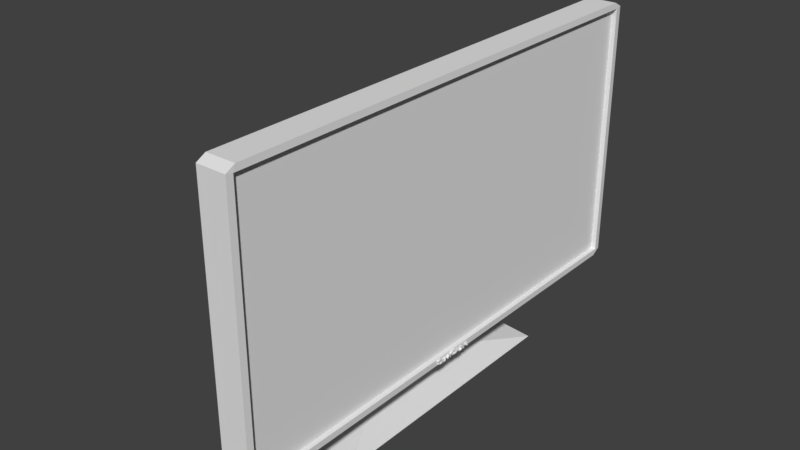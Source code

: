 # Source: monitor.blend  (saved by Blender 2.79.0; exported with 4.5.12 LTS)
import bpy
from mathutils import Matrix  # noqa: F401  (used for matrix-valued properties, if any)

bpy.ops.wm.read_factory_settings(use_empty=True)
scene = bpy.context.scene
scene.name = 'Scene'

# ---- collections
col_collection_1 = bpy.data.collections.new('Collection 1'); scene.collection.children.link(col_collection_1)

# ---- materials (node trees are filled in below, after node groups)
mat_material = bpy.data.materials.new('Material')
mat_material.alpha_threshold = 0.0
mat_material.use_transparent_shadow = False
mat_material.roughness = 0.5
mat_material.line_color = (0.0, 0.0, 0.0, 1.0)

# ---- material node trees

# ---- world
world_world = bpy.data.worlds.new('World'); scene.world = world_world
world_world.color = (0.05088, 0.05088, 0.05088)
world_world.use_sun_shadow = False
world_world.sun_shadow_jitter_overblur = 0.0
world_world.cycles.sampling_method = 'MANUAL'

# ---- meshes
me_cube_001 = bpy.data.meshes.new('Cube.001')
me_cube_001.from_pydata([(-6.044, -0.1606, 1.231), (-6.044, 0.1639, 1.231), (-11.24, -0.5883, 0.004063), (-4.013, -0.002264, 1.084), (-7.889, -5.557e-08, 0.1022), (-7.467, -0.165, 0.6352), (-6.045, 0.001644, 1.234), (-7.467, 0.165, 0.6352), (-7.885, 0.18, 0.1045), (-4.775, 0.1713, 1.198), (-4.043, 0.1641, 0.1024), (1.283, -0.5226, 0.006115), (-4.046, -0.1606, 0.1024), (-4.775, -0.1823, 1.198), (1.294, 0.5359, 0.006167), (-7.888, -0.1808, 0.1018), (-4.774, -0.005537, 1.202), (-5.709, -0.1923, 0.6571), (-11.23, 0.5877, 0.01296), (-5.709, 0.1923, 0.6571), (-7.468, -4.102e-08, 0.6376)], [], [(4, 8, 15), (10, 12, 11, 14), (3, 16, 13), (15, 8, 18, 2), (16, 3, 9), (15, 17, 5), (7, 19, 8), (12, 15, 2, 11), (8, 10, 14, 18), (2, 14, 11), (6, 1, 7, 20), (9, 3, 10, 19), (17, 13, 0, 5), (3, 12, 10), (16, 6, 0, 13), (1, 6, 16, 9), (12, 3, 13, 17), (17, 15, 12), (1, 9, 19, 7), (10, 8, 19), (20, 7, 8, 4), (5, 20, 4, 15), (5, 0, 6, 20), (18, 14, 2)])
_uv = me_cube_001.uv_layers.new(name='UVMap')
_uv.uv.foreach_set('vector', [0.0, 0.0, 0.0, 0.0, 0.0, 0.0, 0.0, 0.0, 0.0, 0.0, 0.0, 0.0, 0.0, 0.0, 0.0, 0.0, 0.0, 0.0, 0.0, 0.0, 0.0, 0.0, 0.0, 0.0, 0.0, 0.0, 0.0, 0.0, 0.0, 0.0, 0.0, 0.0, 0.0, 0.0, 0.0, 0.0, 0.0, 0.0, 0.0, 0.0, 0.0, 0.0, 0.0, 0.0, 0.0, 0.0, 0.0, 0.0, 0.0, 0.0, 0.0, 0.0, 0.0, 0.0, 0.0, 0.0, 0.0, 0.0, 0.0, 0.0, 0.0, 0.0, 0.0, 0.0, 0.0, 0.0, 0.0, 0.0, 0.0, 0.0, 0.0, 0.0, 0.0, 0.0, 0.0, 0.0, 0.0, 0.0, 0.0, 0.0, 0.0, 0.0, 0.0, 0.0, 0.0, 0.0, 0.0, 0.0, 0.0, 0.0, 0.0, 0.0, 0.0, 0.0, 0.0, 0.0, 0.0, 0.0, 0.0, 0.0, 0.0, 0.0, 0.0, 0.0, 0.0, 0.0, 0.0, 0.0, 0.0, 0.0, 0.0, 0.0, 0.0, 0.0, 0.0, 0.0, 0.0, 0.0, 0.0, 0.0, 0.0, 0.0, 0.0, 0.0, 0.0, 0.0, 0.0, 0.0, 0.0, 0.0, 0.0, 0.0, 0.0, 0.0, 0.0, 0.0, 0.0, 0.0, 0.0, 0.0, 0.0, 0.0, 0.0, 0.0, 0.0, 0.0, 0.0, 0.0, 0.0, 0.0, 0.0, 0.0, 0.0, 0.0, 0.0, 0.0, 0.0, 0.0, 0.0, 0.0, 0.0, 0.0, 0.0, 0.0, 0.0, 0.0, 0.0, 0.0, 0.0, 0.0, 0.0, 0.0])
me_cube_001.materials.append(mat_material)
me_cube_001.use_remesh_preserve_volume = False
me_cube_001.use_remesh_preserve_attributes = False
me_cube_001.use_mirror_vertex_groups = False
me_cube_001.update()
me_cube = bpy.data.meshes.new('Cube')
me_cube.from_pydata([(1.988, 0.974, 0.4266), (1.988, -0.974, 0.4266), (1.988, 0.974, 2.337), (1.988, -0.974, 2.337), (1.486, 0.974, 0.4266), (1.486, -0.974, 0.4266), (1.486, 0.974, 2.337), (1.486, -0.974, 2.337), (-3.271, 0.1538, 0.8308), (-3.271, 0.1538, 1.138), (-3.271, -0.1538, 1.138), (-3.271, -0.1538, 0.8308), (-3.271, 0.1538, 0.8308), (-3.271, 0.1538, 1.138), (-3.271, -0.1538, 1.138), (-3.271, -0.1538, 0.8308), (-3.201, 0.1165, 0.8681), (-3.201, 0.1165, 1.101), (-3.201, -0.1165, 1.101), (-3.201, -0.1165, 0.8681), (-4.826, 0.1124, 0.8257), (-5.8, 0.1124, 1.039), (-5.8, -0.1124, 1.039), (-4.826, -0.1124, 0.8257), (-0.9925, -0.9648, 0.4308), (-1.013, -0.961, 0.3725), (-0.964, -1.0, 0.4179), (-0.9925, 0.9648, 0.4308), (-0.964, 1.0, 0.4179), (-1.014, 0.9606, 0.3713), (-0.964, -0.964, 2.382), (-0.9954, -0.9369, 2.346), (-0.9925, -0.9648, 2.253), (-0.964, -1.0, 2.346), (-0.9925, 0.9648, 2.253), (-0.9954, 0.9369, 2.346), (-0.964, 0.964, 2.382), (-0.964, 1.0, 2.346), (1.952, 1.0, 0.4179), (1.988, 0.9616, 0.3819), (1.952, -1.0, 0.4179), (1.988, -0.9619, 0.3819), (1.952, 0.964, 2.382), (1.952, 1.0, 2.346), (1.952, -0.964, 2.382), (1.952, -1.0, 2.346), (-0.8828, 0.4527, 0.5937), (-0.8982, 0.4151, 0.5331), (-0.8951, -0.4155, 0.5377), (-0.8828, -0.4527, 0.5937), (-0.9032, -0.4153, 1.399), (-0.8828, -0.4527, 1.392), (-0.8798, -0.3969, 1.438), (-0.9072, 0.4139, 1.399), (-0.8798, 0.3969, 1.438), (-0.8828, 0.4527, 1.392), (2.181, 0.00265, 0.4159), (2.181, 0.0001973, 0.4177), (2.181, -0.003664, 0.4196), (2.181, -0.007683, 0.4207), (2.181, -0.01174, 0.4209), (2.181, -0.01516, 0.4204), (2.181, -0.01808, 0.4192), (2.181, -0.02056, 0.4174), (2.181, -0.02252, 0.415), (2.181, -0.02411, 0.4092), (2.181, -0.02251, 0.4023), (2.181, -0.02788, 0.4139), (2.181, -0.01103, 0.4249), (1.918, -0.0177, 0.4186), (1.919, -0.01349, 0.42), (1.868, -0.004665, 0.4073), (1.918, -0.007806, 0.42), (1.918, -0.003942, 0.4189), (1.918, -0.0002134, 0.417), (1.868, 0.009097, 0.3943), (1.918, 0.00275, 0.4149), (1.868, 0.002056, 0.3886), (1.868, -0.02925, 0.4084), (2.155, -0.02919, 0.4078), (2.155, -0.0006391, 0.4233), (2.181, -0.0009681, 0.4226), (2.154, 0.006203, 0.4188), (2.18, 0.005108, 0.4187), (2.155, 0.00275, 0.4149), (2.181, 0.00265, 0.4159), (2.155, -0.0002134, 0.417), (2.181, 0.0001937, 0.4177), (2.155, -0.003942, 0.4189), (2.181, -0.003668, 0.4196), (2.155, -0.007806, 0.42), (2.181, -0.007684, 0.4207), (2.156, -0.01349, 0.42), (1.916, 0.006203, 0.4188), (1.917, -0.0006391, 0.4233), (2.155, -0.0177, 0.4186), (2.181, -0.01808, 0.4192), (2.156, -0.02002, 0.4169), (2.181, -0.02056, 0.4174), (2.155, -0.02186, 0.4146), (2.181, -0.02251, 0.415), (2.155, -0.02295, 0.412), (2.181, -0.02369, 0.4122), (2.156, -0.02335, 0.4076), (2.182, -0.02411, 0.4076), (2.155, -0.02182, 0.4026), (2.181, -0.02251, 0.4023), (2.155, -0.01957, 0.3994), (2.181, -0.02015, 0.399), (2.155, -0.01628, 0.3964), (2.182, -0.01671, 0.3958), (2.156, -0.01088, 0.394), (2.181, -0.01276, 0.3939), (2.181, -0.00909, 0.393), (2.155, -0.004205, 0.3936), (2.181, -0.004124, 0.3929), (2.156, 0.0004656, 0.3947), (2.182, 0.0008032, 0.394), (2.155, 0.003012, 0.3964), (2.181, 0.003551, 0.3959), (2.157, 0.004804, 0.3989), (2.182, 0.005521, 0.3986), (2.155, 0.005751, 0.4021), (2.181, 0.006708, 0.4028), (2.155, -0.003846, 0.4021), (2.181, -0.003192, 0.4028), (2.155, -0.004665, 0.4073), (2.181, -0.003784, 0.4066), (2.154, 0.01128, 0.4073), (2.181, 0.01056, 0.4066), (2.181, 0.01099, 0.402), (2.155, 0.01168, 0.4016), (2.155, 0.01118, 0.3988), (2.181, 0.009897, 0.3974), (2.155, 0.009157, 0.3944), (2.181, 0.007765, 0.3939), (2.155, 0.005793, 0.391), (2.181, 0.005332, 0.3916), (2.155, 0.002862, 0.3894), (2.181, 0.002562, 0.39), (2.155, -0.001963, 0.3882), (2.181, -0.002055, 0.3889), (2.155, -0.009312, 0.3883), (2.181, -0.009194, 0.389), (2.155, -0.01407, 0.3895), (2.181, -0.0138, 0.3902), (2.155, -0.01927, 0.3921), (2.181, -0.01884, 0.3927), (2.155, -0.02387, 0.3963), (2.181, -0.02328, 0.3968), (2.155, -0.02702, 0.4009), (2.181, -0.02635, 0.4012), (2.155, -0.02875, 0.4058), (2.181, -0.028, 0.406), (2.155, -0.02918, 0.4102), (2.181, -0.02842, 0.4101), (2.155, -0.02861, 0.4141), (2.181, -0.02789, 0.4139), (2.155, -0.02707, 0.4177), (2.181, -0.02641, 0.4173), (2.155, -0.02375, 0.4217), (2.18, -0.02323, 0.4211), (2.155, -0.01949, 0.4242), (2.181, -0.01919, 0.4236), (2.155, -0.01551, 0.4254), (2.181, -0.01538, 0.4246), (2.155, -0.01101, 0.4256), (2.181, -0.01103, 0.4249), (2.155, -0.006083, 0.425), (2.181, -0.006248, 0.4243), (2.2, 0.01153, 0.4157), (2.2, 0.01494, 0.4157), (2.2, 0.01815, 0.3956), (2.2, 0.02204, 0.3901), (2.2, 0.02902, 0.3887), (2.2, 0.0319, 0.3897), (2.2, 0.03145, 0.4157), (2.2, 0.03485, 0.4157), (1.929, 0.01077, 0.4163), (1.929, 0.0155, 0.4163), (1.928, 0.01878, 0.3957), (1.928, 0.02043, 0.3924), (1.929, 0.02241, 0.3906), (1.928, 0.02482, 0.3895), (1.928, 0.02891, 0.3893), (1.928, 0.03153, 0.3903), (1.928, 0.03323, 0.3921), (1.928, 0.03389, 0.3951), (1.929, 0.03068, 0.4163), (1.929, 0.03542, 0.4163), (1.929, 0.03867, 0.3945), (1.93, 0.03753, 0.3897), (1.929, 0.03464, 0.3865), (1.929, 0.03051, 0.3849), (1.929, 0.0242, 0.3852), (1.929, 0.01899, 0.3878), (1.929, 0.01609, 0.3911), (1.929, 0.01419, 0.3951), (1.929, 0.01077, 0.4163), (2.178, 0.01077, 0.4163), (1.929, 0.0155, 0.4163), (2.178, 0.0155, 0.4163), (1.929, 0.03068, 0.4163), (2.178, 0.03068, 0.4163), (1.929, 0.03542, 0.4163), (2.178, 0.03542, 0.4163), (2.178, 0.01077, 0.4163), (2.2, 0.01153, 0.4157), (2.178, 0.0155, 0.4163), (2.2, 0.01494, 0.4157), (2.178, 0.01878, 0.3957), (2.2, 0.01815, 0.3955), (2.178, 0.02043, 0.3924), (2.2, 0.0199, 0.392), (2.177, 0.02241, 0.3906), (2.2, 0.02204, 0.3901), (2.178, 0.02482, 0.3895), (2.2, 0.02464, 0.3889), (2.178, 0.02891, 0.3893), (2.2, 0.02902, 0.3887), (2.178, 0.03153, 0.3903), (2.2, 0.03189, 0.3897), (2.178, 0.03323, 0.3921), (2.201, 0.03382, 0.3918), (2.178, 0.03389, 0.3951), (2.2, 0.03455, 0.3951), (2.178, 0.03068, 0.4163), (2.2, 0.03145, 0.4157), (2.178, 0.03542, 0.4163), (2.2, 0.03485, 0.4157), (2.177, 0.03867, 0.3945), (2.199, 0.038, 0.3945), (2.176, 0.03753, 0.3897), (2.199, 0.03695, 0.39), (2.177, 0.03464, 0.3865), (2.2, 0.03427, 0.3871), (2.177, 0.03051, 0.3849), (2.199, 0.03039, 0.3856), (2.177, 0.0242, 0.3852), (2.2, 0.02436, 0.3858), (2.177, 0.01899, 0.3878), (2.199, 0.0194, 0.3882), (2.177, 0.01609, 0.3911), (2.2, 0.01665, 0.3914), (2.177, 0.01419, 0.3951), (2.2, 0.01484, 0.3953), (1.946, -0.08567, 0.4235), (1.946, -0.08844, 0.4192), (1.946, -0.08185, 0.4066), (1.946, -0.07671, 0.3988), (1.946, -0.1016, 0.3976), (1.946, -0.09854, 0.4094), (2.166, -0.08567, 0.4235), (2.192, -0.08557, 0.4227), (2.166, -0.08278, 0.4218), (2.189, -0.08195, 0.42), (2.166, -0.08076, 0.4199), (2.166, -0.08465, 0.4165), (2.19, -0.08464, 0.4176), (2.166, -0.08664, 0.4181), (2.192, -0.08799, 0.4198), (2.166, -0.08844, 0.4192), (2.166, -0.09008, 0.4196), (2.192, -0.08996, 0.4203), (2.166, -0.09287, 0.4197), (2.192, -0.09297, 0.4204), (2.166, -0.09507, 0.419), (2.192, -0.09544, 0.4197), (2.167, -0.09657, 0.4176), (2.192, -0.09696, 0.4183), (2.192, -0.09749, 0.4172), (2.166, -0.09675, 0.4157), (2.192, -0.0975, 0.4155), (2.166, -0.09597, 0.4141), (2.192, -0.09657, 0.4137), (2.166, -0.09436, 0.4128), (2.192, -0.09478, 0.4122), (2.166, -0.09158, 0.4114), (2.192, -0.09189, 0.4107), (2.166, -0.08525, 0.4088), (2.192, -0.08603, 0.4083), (2.192, -0.08203, 0.4059), (2.166, -0.08185, 0.4066), (2.166, -0.07957, 0.4045), (2.192, -0.0798, 0.4036), (2.166, -0.07754, 0.4015), (2.192, -0.07849, 0.4016), (2.192, -0.07756, 0.3992), (2.166, -0.07671, 0.3988), (2.166, -0.0765, 0.3965), (2.192, -0.07726, 0.3965), (2.166, -0.07684, 0.3942), (2.192, -0.07757, 0.3944), (2.166, -0.07774, 0.3922), (2.192, -0.0784, 0.3925), (2.166, -0.07924, 0.3903), (2.192, -0.07979, 0.3908), (2.166, -0.08111, 0.3889), (2.192, -0.0815, 0.3895), (2.166, -0.08327, 0.388), (2.192, -0.08349, 0.3887), (2.166, -0.08569, 0.3876), (2.191, -0.08691, 0.3883), (2.166, -0.0884, 0.3877), (2.166, -0.09207, 0.3886), (2.192, -0.09179, 0.3892), (2.166, -0.09551, 0.3904), (2.192, -0.09507, 0.391), (2.166, -0.09803, 0.3925), (2.192, -0.09793, 0.3935), (2.166, -0.1003, 0.3953), (2.191, -0.1005, 0.3971), (2.166, -0.1016, 0.3976), (2.166, -0.0964, 0.3991), (2.192, -0.09672, 0.3982), (2.166, -0.09464, 0.3966), (2.192, -0.09522, 0.3961), (2.166, -0.09227, 0.3945), (2.192, -0.09268, 0.3939), (2.166, -0.08962, 0.3934), (2.192, -0.08981, 0.3927), (2.166, -0.08673, 0.3932), (2.192, -0.08667, 0.3924), (2.166, -0.08452, 0.3937), (2.192, -0.08416, 0.3931), (2.166, -0.08298, 0.3951), (2.192, -0.08235, 0.3946), (2.166, -0.08223, 0.3968), (2.193, -0.08148, 0.3967), (2.166, -0.08238, 0.3989), (2.192, -0.08165, 0.3991), (2.166, -0.08312, 0.4004), (2.192, -0.08248, 0.4008), (2.166, -0.08445, 0.402), (2.192, -0.08391, 0.4025), (2.166, -0.08631, 0.4034), (2.192, -0.08591, 0.4041), (2.166, -0.08927, 0.4048), (2.192, -0.08897, 0.4055), (2.166, -0.09315, 0.4063), (2.192, -0.09284, 0.407), (2.166, -0.09628, 0.4078), (2.192, -0.09588, 0.4084), (2.166, -0.09854, 0.4094), (2.192, -0.09884, 0.4107), (2.166, -0.1008, 0.4119), (2.192, -0.1007, 0.4132), (2.166, -0.1021, 0.4145), (2.192, -0.1015, 0.4152), (2.166, -0.1025, 0.4165), (2.192, -0.1018, 0.4174), (2.166, -0.1024, 0.4185), (2.192, -0.1015, 0.4192), (2.165, -0.1016, 0.4208), (2.192, -0.1006, 0.4208), (2.166, -0.09982, 0.4228), (2.192, -0.09931, 0.4223), (2.166, -0.09802, 0.424), (2.192, -0.09767, 0.4234), (2.166, -0.09594, 0.4248), (2.192, -0.09575, 0.4241), (2.166, -0.09279, 0.4252), (2.192, -0.09279, 0.4244), (2.166, -0.08899, 0.4247), (2.192, -0.08918, 0.4239), (2.2, 0.0462, 0.3865), (2.2, 0.04157, 0.4163), (2.2, 0.06814, 0.3934), (2.2, 0.06467, 0.4157), (2.2, 0.06808, 0.4157), (2.2, 0.07274, 0.3857), (2.2, 0.04619, 0.4085), (2.2, 0.0496, 0.3865), (2.2, -0.04655, 0.3939), (2.2, -0.04041, 0.4161), (2.2, -0.02775, 0.3865), (2.2, -0.031, 0.3865), (2.2, -0.03949, 0.4065), (2.2, -0.04527, 0.386), (2.2, -0.05747, 0.4066), (2.2, -0.05978, 0.3865), (2.2, -0.0631, 0.3865), (2.2, -0.05965, 0.4161), (2.2, -0.07198, 0.3865), (2.2, -0.07652, 0.4157), (2.2, -0.07316, 0.4157), (2.2, -0.06862, 0.3865), (1.929, -0.07254, 0.3859), (1.929, -0.07728, 0.4164), (1.929, -0.0726, 0.4164), (1.929, -0.06786, 0.3859), (1.929, -0.07254, 0.3859), (2.178, -0.07254, 0.3859), (1.929, -0.07728, 0.4164), (2.178, -0.07728, 0.4164), (1.929, -0.0726, 0.4164), (2.178, -0.0726, 0.4164), (1.929, -0.06786, 0.3859), (2.178, -0.06786, 0.3859), (2.178, -0.07254, 0.3859), (2.2, -0.07198, 0.3865), (2.178, -0.07728, 0.4164), (2.2, -0.07652, 0.4157), (2.178, -0.0726, 0.4164), (2.2, -0.07316, 0.4157), (2.178, -0.06786, 0.3859), (2.2, -0.06862, 0.3865), (1.929, -0.04677, 0.3956), (1.929, -0.04055, 0.4181), (1.929, -0.02677, 0.3859), (1.929, -0.03144, 0.3859), (1.929, -0.03937, 0.4045), (1.929, -0.04505, 0.3843), (1.929, -0.05704, 0.4046), (1.929, -0.05919, 0.3859), (1.929, -0.06383, 0.3859), (1.929, -0.06008, 0.4181), (1.929, -0.04677, 0.3956), (2.178, -0.04677, 0.3956), (1.929, -0.04055, 0.4181), (2.178, -0.04055, 0.4181), (1.929, -0.02677, 0.3859), (2.178, -0.02677, 0.3859), (1.929, -0.03144, 0.3859), (2.178, -0.03144, 0.3859), (1.929, -0.03937, 0.4045), (2.178, -0.03937, 0.4045), (1.929, -0.04505, 0.3843), (2.178, -0.04505, 0.3843), (1.929, -0.05704, 0.4046), (2.178, -0.05704, 0.4046), (1.929, -0.05919, 0.3859), (2.178, -0.05919, 0.3859), (1.929, -0.06383, 0.3859), (2.178, -0.06383, 0.3859), (1.929, -0.06008, 0.4181), (2.178, -0.06008, 0.4181), (2.178, -0.04677, 0.3956), (2.2, -0.04655, 0.3939), (2.178, -0.04055, 0.4181), (2.2, -0.04041, 0.4161), (2.178, -0.02677, 0.3859), (2.2, -0.02775, 0.3865), (2.178, -0.03144, 0.3859), (2.2, -0.031, 0.3865), (2.178, -0.03937, 0.4045), (2.2, -0.03949, 0.4065), (2.178, -0.04505, 0.3843), (2.2, -0.04527, 0.386), (2.178, -0.05704, 0.4046), (2.2, -0.05747, 0.4066), (2.178, -0.05919, 0.3859), (2.2, -0.05978, 0.3865), (2.178, -0.06383, 0.3859), (2.2, -0.0631, 0.3865), (2.178, -0.06008, 0.4181), (2.2, -0.05965, 0.4161), (1.929, 0.04065, 0.4179), (1.929, 0.06722, 0.3951), (1.929, 0.06391, 0.4164), (1.929, 0.06865, 0.4164), (1.929, 0.07366, 0.3841), (1.929, 0.04711, 0.4068), (1.929, 0.05037, 0.3859), (1.929, 0.04563, 0.3859), (2.178, 0.04563, 0.3859), (1.929, 0.04065, 0.4179), (2.178, 0.04065, 0.4179), (1.929, 0.06722, 0.3951), (2.178, 0.06722, 0.3951), (1.929, 0.06391, 0.4164), (2.178, 0.06391, 0.4164), (1.929, 0.06865, 0.4164), (2.178, 0.06865, 0.4164), (1.929, 0.07366, 0.3841), (2.178, 0.07366, 0.3841), (1.929, 0.04711, 0.4068), (2.178, 0.04711, 0.4068), (1.929, 0.05037, 0.3859), (2.178, 0.05037, 0.3859), (2.178, 0.04563, 0.3859), (2.2, 0.0462, 0.3865), (2.178, 0.04065, 0.4179), (2.2, 0.04157, 0.4163), (2.178, 0.06722, 0.3951), (2.2, 0.06814, 0.3934), (2.178, 0.06391, 0.4164), (2.2, 0.06467, 0.4157), (2.178, 0.06865, 0.4164), (2.2, 0.06808, 0.4157), (2.178, 0.07366, 0.3841), (2.2, 0.07274, 0.3857), (2.178, 0.04711, 0.4068), (2.2, 0.04619, 0.4085), (2.178, 0.05037, 0.3859), (2.2, 0.0496, 0.3865), (1.918, -0.02002, 0.4169), (1.918, -0.02186, 0.4146), (1.918, -0.02295, 0.412), (1.918, -0.02335, 0.4076), (1.918, -0.02182, 0.4026), (1.918, -0.01957, 0.3994), (1.918, -0.01628, 0.3964), (1.919, -0.01088, 0.394), (1.918, -0.004205, 0.3936), (1.918, 0.0004656, 0.3947), (1.918, 0.003012, 0.3964), (1.919, 0.004804, 0.3989), (1.918, 0.005751, 0.4021), (1.918, -0.003846, 0.4021), (1.918, -0.004665, 0.4073), (1.916, 0.01128, 0.4073), (1.918, 0.01168, 0.4016), (1.918, 0.01118, 0.3988), (1.917, 0.009157, 0.3944), (1.918, 0.005793, 0.391), (1.917, 0.002862, 0.3894), (1.918, -0.001963, 0.3882), (1.918, -0.009312, 0.3883), (1.917, -0.01407, 0.3895), (1.917, -0.01927, 0.3921), (1.918, -0.02387, 0.3963), (1.917, -0.02702, 0.4009), (1.918, -0.02875, 0.4058), (1.918, -0.02918, 0.4102), (1.917, -0.02861, 0.4141), (1.918, -0.02707, 0.4177), (1.918, -0.02375, 0.4217), (1.917, -0.01949, 0.4242), (1.918, -0.01551, 0.4254), (1.918, -0.01101, 0.4256), (1.918, -0.006083, 0.425), (1.867, -0.08567, 0.4235), (1.867, -0.08278, 0.4218), (1.867, -0.08076, 0.4199), (1.867, -0.08465, 0.4165), (1.867, -0.08664, 0.4181), (1.867, -0.08844, 0.4192), (1.867, -0.09008, 0.4196), (1.867, -0.09287, 0.4197), (1.867, -0.09507, 0.419), (1.868, -0.09657, 0.4176), (1.867, -0.09675, 0.4157), (1.867, -0.09597, 0.4141), (1.867, -0.09436, 0.4128), (1.867, -0.09158, 0.4114), (1.867, -0.08525, 0.4088), (1.867, -0.08185, 0.4066), (1.867, -0.07957, 0.4045), (1.867, -0.07754, 0.4015), (1.867, -0.07671, 0.3988), (1.867, -0.0765, 0.3965), (1.867, -0.07684, 0.3942), (1.867, -0.07774, 0.3922), (1.867, -0.07924, 0.3903), (1.867, -0.08111, 0.3889), (1.867, -0.08327, 0.388), (1.867, -0.08569, 0.3876), (1.867, -0.0884, 0.3877), (1.867, -0.09207, 0.3886), (1.867, -0.09551, 0.3904), (1.867, -0.09803, 0.3925), (1.867, -0.1003, 0.3953), (1.867, -0.1016, 0.3976), (1.867, -0.0964, 0.3991), (1.867, -0.09464, 0.3966), (1.867, -0.09227, 0.3945), (1.867, -0.08962, 0.3934), (1.867, -0.08673, 0.3932), (1.867, -0.08452, 0.3937), (1.867, -0.08298, 0.3951), (1.867, -0.08223, 0.3968), (1.867, -0.08238, 0.3989), (1.867, -0.08312, 0.4004), (1.867, -0.08445, 0.402), (1.867, -0.08631, 0.4034), (1.867, -0.08927, 0.4048), (1.867, -0.09315, 0.4063), (1.867, -0.09628, 0.4078), (1.867, -0.09854, 0.4094), (1.867, -0.1008, 0.4119), (1.867, -0.1021, 0.4145), (1.867, -0.1025, 0.4165), (1.867, -0.1024, 0.4185), (1.866, -0.1016, 0.4208), (1.867, -0.09982, 0.4228), (1.867, -0.09802, 0.424), (1.867, -0.09594, 0.4248), (1.867, -0.09279, 0.4252), (1.867, -0.08899, 0.4247)], [(56, 57), (63, 64), (57, 58), (178, 179), (170, 171), (171, 172), (174, 175), (176, 177), (188, 189), (413, 414), (412, 413), (387, 390), (415, 416), (387, 388), (414, 415), (407, 408), (411, 412), (407, 416), (410, 411), (409, 410), (460, 461), (408, 409), (389, 390), (459, 460), (388, 389), (457, 458), (458, 459), (461, 462), (462, 463)], [(10, 13, 14), (8, 15, 12), (9, 12, 13), (11, 14, 15), (10, 9, 13), (8, 11, 15), (9, 8, 12), (11, 10, 14), (24, 32, 51, 49), (44, 42, 36, 30), (54, 52, 31, 35), (8, 9, 53, 47), (27, 46, 55, 34), (38, 28, 37, 43), (3, 1, 5, 7), (1, 3, 45, 40), (43, 42, 2), (6, 7, 5, 4), (4, 5, 1, 0), (3, 7, 6, 2), (0, 2, 6, 4), (25, 29, 39, 41), (9, 10, 50, 53), (26, 40, 45, 33), (50, 10, 11, 48), (48, 11, 8, 47), (19, 16, 12, 15), (18, 22, 23, 19), (16, 17, 13, 12), (18, 19, 15, 14), (17, 18, 14, 13), (23, 22, 21, 20), (17, 21, 22, 18), (19, 23, 20, 16), (17, 16, 20, 21), (24, 25, 26), (27, 28, 29), (30, 31, 32, 33), (34, 35, 36, 37), (2, 0, 38, 43), (1, 41, 39, 0), (50, 51, 52), (53, 54, 55), (33, 45, 44, 30), (26, 33, 32, 24), (27, 34, 37, 28), (36, 42, 43, 37), (30, 36, 35, 31), (2, 42, 44, 3), (39, 38, 0), (25, 41, 40, 26), (28, 38, 39, 29), (47, 53, 55, 46), (54, 35, 34, 55), (29, 47, 46, 27), (52, 54, 53, 50), (49, 51, 50, 48), (24, 49, 48, 25), (51, 32, 31, 52), (25, 48, 47, 29), (40, 41, 1), (44, 45, 3), (159, 100, 98), (61, 60, 167), (167, 165, 61), (96, 61, 165, 62), (165, 163, 62), (163, 98, 63, 62), (161, 98, 163), (159, 98, 161), (102, 100, 159), (102, 157, 155), (159, 157, 102), (155, 104, 102), (155, 153, 104), (123, 121, 130), (130, 121, 133), (151, 104, 153), (106, 104, 151), (135, 133, 121), (139, 137, 119), (135, 121, 119), (108, 106, 149), (135, 119, 137), (151, 149, 106), (149, 110, 108), (141, 117, 115), (139, 119, 117), (147, 145, 110), (139, 117, 141), (110, 149, 147), (143, 141, 113), (110, 145, 112), (115, 113, 141), (143, 112, 145), (113, 112, 143), (125, 123, 129), (129, 123, 130), (95, 92, 61), (96, 95, 61), (127, 125, 129), (113, 111, 112), (130, 128, 129), (130, 132, 131), (82, 80, 81, 83), (84, 82, 83, 85), (86, 84, 85, 87), (88, 86, 87, 89), (89, 90, 88), (59, 60, 90, 91), (60, 92, 90), (92, 60, 61), (95, 96, 98, 97), (99, 97, 98, 100), (99, 100, 102, 101), (101, 102, 104, 103), (103, 104, 106, 105), (105, 106, 108, 107), (109, 107, 108, 110), (109, 110, 112, 111), (114, 111, 113, 115), (116, 114, 115, 117), (118, 116, 117, 119), (118, 119, 121, 120), (122, 120, 121, 123), (122, 123, 125, 124), (124, 125, 127, 126), (128, 126, 127, 129), (134, 135, 137, 136), (130, 131, 128), (130, 133, 132), (133, 134, 132), (133, 135, 134), (136, 137, 139, 138), (140, 138, 139, 141), (140, 141, 143, 142), (142, 143, 145, 144), (146, 144, 145, 147), (148, 146, 147, 149), (148, 149, 151, 150), (152, 150, 151, 153), (152, 153, 155, 154), (154, 155, 157, 156), (158, 156, 157, 159), (160, 158, 159, 161), (160, 161, 163, 162), (164, 162, 163, 165), (166, 164, 165, 167), (166, 167, 169, 168), (168, 169, 81, 80), (211, 245, 243, 213), (185, 184, 218, 220), (184, 183, 216, 218), (212, 181, 180, 210), (221, 235, 233, 223), (242, 196, 195, 240), (244, 206, 178, 197), (198, 200, 201, 199), (183, 182, 214, 216), (182, 181, 212, 214), (226, 188, 187, 224), (222, 186, 185, 220), (186, 222, 224, 187), (202, 204, 205, 203), (238, 194, 193, 236), (192, 234, 236, 193), (195, 194, 238, 240), (244, 197, 196, 242), (244, 245, 207, 206), (208, 206, 207, 209), (210, 208, 209, 211), (212, 210, 211, 213), (214, 212, 213, 215), (214, 215, 217, 216), (216, 217, 219, 218), (220, 218, 219, 221), (220, 221, 223, 222), (222, 223, 225, 224), (224, 225, 227, 226), (228, 226, 227, 229), (230, 228, 229, 231), (230, 231, 233, 232), (232, 233, 235, 234), (236, 234, 235, 237), (236, 237, 239, 238), (240, 238, 239, 241), (242, 240, 241, 243), (244, 242, 243, 245), (356, 354, 270), (362, 360, 265), (358, 356, 269), (267, 358, 269), (263, 362, 265), (354, 352, 270), (255, 253, 258), (260, 364, 263), (360, 358, 267), (269, 356, 270), (364, 362, 263), (265, 360, 267), (253, 364, 260), (258, 253, 260), (258, 259, 257), (260, 261, 259), (270, 268, 269), (287, 285, 286), (287, 288, 285), (302, 303, 301), (309, 310, 308), (344, 345, 343), (346, 345, 344), (350, 349, 348), (352, 351, 350), (257, 256, 255, 258), (253, 254, 252), (253, 255, 254), (255, 256, 254), (261, 260, 263, 262), (258, 260, 259), (264, 262, 263, 265), (266, 264, 265, 267), (268, 266, 267, 269), (268, 270, 272, 271), (271, 272, 274, 273), (273, 274, 276, 275), (275, 276, 278, 277), (277, 278, 280, 279), (283, 284, 286, 285), (280, 281, 279), (281, 282, 279), (281, 283, 282), (281, 284, 283), (288, 287, 290, 289), (289, 290, 292, 291), (293, 291, 292, 294), (295, 293, 294, 296), (295, 296, 298, 297), (299, 297, 298, 300), (301, 299, 300, 302), (303, 302, 305, 304), (304, 305, 307, 306), (308, 306, 307, 309), (313, 312, 311, 314), (309, 311, 310), (311, 312, 310), (315, 313, 314, 316), (317, 315, 316, 318), (319, 317, 318, 320), (319, 320, 322, 321), (323, 321, 322, 324), (323, 324, 326, 325), (327, 325, 326, 328), (327, 328, 330, 329), (329, 330, 332, 331), (331, 332, 334, 333), (335, 333, 334, 336), (335, 336, 338, 337), (337, 338, 340, 339), (339, 340, 342, 341), (341, 342, 344, 343), (355, 353, 354, 356), (346, 347, 345), (346, 348, 347), (348, 349, 347), (350, 351, 349), (352, 353, 351), (352, 354, 353), (355, 356, 358, 357), (359, 357, 358, 360), (361, 359, 360, 362), (363, 361, 362, 364), (363, 364, 253, 252), (365, 371, 366), (371, 367, 366), (367, 369, 368), (367, 370, 369), (365, 372, 371), (370, 367, 371), (373, 377, 374), (377, 375, 374), (381, 379, 382), (379, 373, 382), (381, 380, 379), (378, 373, 379), (373, 378, 377), (376, 375, 377), (383, 385, 384), (383, 386, 385), (392, 394, 393, 391), (394, 396, 395, 393), (396, 398, 397, 395), (398, 392, 391, 397), (400, 402, 401, 399), (402, 404, 403, 401), (404, 406, 405, 403), (406, 400, 399, 405), (418, 420, 419, 417), (420, 422, 421, 419), (422, 424, 423, 421), (424, 426, 425, 423), (426, 428, 427, 425), (428, 430, 429, 427), (430, 432, 431, 429), (432, 434, 433, 431), (434, 436, 435, 433), (436, 418, 417, 435), (438, 440, 439, 437), (440, 442, 441, 439), (442, 444, 443, 441), (444, 446, 445, 443), (446, 448, 447, 445), (448, 450, 449, 447), (450, 452, 451, 449), (452, 454, 453, 451), (454, 456, 455, 453), (456, 438, 437, 455), (180, 179, 208, 210), (189, 228, 230, 190), (232, 191, 190, 230), (234, 192, 191, 232), (465, 467, 466, 464), (467, 469, 468, 466), (469, 471, 470, 468), (471, 473, 472, 470), (473, 475, 474, 472), (475, 477, 476, 474), (477, 479, 478, 476), (479, 465, 464, 478), (481, 483, 482, 480), (483, 485, 484, 482), (485, 487, 486, 484), (487, 489, 488, 486), (489, 491, 490, 488), (491, 493, 492, 490), (493, 495, 494, 492), (495, 481, 480, 494), (243, 215, 213), (243, 241, 215), (241, 239, 215), (215, 239, 217), (239, 237, 217), (217, 237, 219), (237, 235, 219), (221, 219, 235), (223, 233, 225), (233, 231, 225), (225, 231, 229, 227), (60, 169, 167), (60, 59, 169), (90, 89, 91), (169, 89, 81), (59, 91, 89, 169), (83, 81, 89), (85, 83, 87), (89, 57, 83), (162, 164, 529, 528), (111, 114, 504, 503), (107, 109, 502, 501), (164, 166, 530, 529), (142, 144, 519, 518), (116, 118, 506, 505), (144, 146, 520, 519), (160, 162, 528, 527), (84, 86, 74, 76), (114, 116, 505, 504), (101, 103, 499, 498), (140, 142, 518, 517), (150, 152, 523, 522), (138, 140, 517, 516), (86, 88, 73, 74), (126, 128, 511, 510), (168, 80, 94, 531), (122, 124, 509, 508), (97, 99, 497, 496), (88, 90, 72, 73), (90, 92, 70, 72), (99, 101, 498, 497), (148, 150, 522, 521), (166, 168, 531, 530), (92, 95, 69, 70), (103, 105, 500, 499), (158, 160, 527, 526), (95, 97, 496, 69), (136, 138, 516, 515), (134, 136, 515, 514), (80, 82, 93, 94), (118, 120, 507, 506), (156, 158, 526, 525), (105, 107, 501, 500), (154, 156, 525, 524), (82, 84, 76, 93), (109, 111, 503, 502), (128, 131, 512, 511), (120, 122, 508, 507), (146, 148, 521, 520), (152, 154, 524, 523), (132, 134, 514, 513), (124, 126, 510, 509), (131, 132, 513, 512), (270, 352, 272), (352, 350, 272), (350, 348, 272), (272, 348, 274), (348, 346, 274), (346, 344, 274), (274, 344, 276), (344, 342, 276), (342, 340, 276), (276, 340, 278), (340, 338, 278), (280, 278, 338), (336, 280, 338), (336, 281, 280), (336, 334, 281), (281, 334, 332), (332, 284, 281), (284, 332, 286), (330, 286, 332), (330, 287, 286), (330, 328, 287), (290, 287, 328), (328, 326, 290), (290, 326, 292), (294, 292, 326), (294, 326, 324), (294, 324, 296), (296, 324, 298), (324, 322, 298), (298, 322, 300), (302, 300, 322), (322, 320, 302), (302, 320, 305), (320, 318, 305), (305, 318, 307), (318, 316, 307), (307, 316, 309), (316, 314, 309), (311, 309, 314), (359, 361, 588, 587), (313, 315, 565, 564), (257, 259, 536, 535), (319, 321, 568, 567), (271, 273, 543, 542), (329, 331, 573, 572), (351, 353, 584, 583), (304, 306, 560, 559), (355, 357, 586, 585), (315, 317, 566, 565), (293, 295, 554, 553), (289, 291, 552, 551), (321, 323, 569, 568), (341, 343, 579, 578), (256, 257, 535, 534), (283, 285, 549, 548), (363, 252, 532, 589), (301, 303, 558, 557), (282, 283, 548, 547), (331, 333, 574, 573), (262, 264, 539, 538), (347, 349, 582, 581), (297, 299, 556, 555), (308, 310, 562, 561), (323, 325, 570, 569), (306, 308, 561, 560), (264, 266, 540, 539), (277, 279, 546, 545), (266, 268, 541, 540), (361, 363, 589, 588), (345, 347, 581, 580), (343, 345, 580, 579), (337, 339, 577, 576), (273, 275, 544, 543), (288, 289, 551, 550), (303, 304, 559, 558), (325, 327, 571, 570), (279, 282, 547, 546), (259, 261, 537, 536), (339, 341, 578, 577), (312, 313, 564, 563), (291, 293, 553, 552), (353, 355, 585, 584), (275, 277, 545, 544), (357, 359, 587, 586), (335, 337, 576, 575), (317, 319, 567, 566), (268, 271, 542, 541), (252, 254, 533, 532), (254, 256, 534, 533), (327, 329, 572, 571), (310, 312, 563, 562), (333, 335, 575, 574), (261, 262, 538, 537), (295, 297, 555, 554), (349, 351, 583, 582), (299, 301, 557, 556), (285, 288, 550, 549), (211, 209, 207, 245)])
_uv = me_cube.uv_layers.new(name='UVMap')
_uv.uv.foreach_set('vector', [0.9928, 0.1883, 0.9928, 0.1883, 0.9928, 0.1883, 0.9928, 0.1883, 0.9928, 0.1883, 0.9928, 0.1883, 0.9928, 0.1883, 0.9928, 0.1883, 0.9928, 0.1883, 0.9928, 0.1883, 0.9928, 0.1883, 0.9928, 0.1883, 0.9928, 0.1883, 0.9928, 0.1883, 0.9928, 0.1883, 0.9928, 0.1883, 0.9928, 0.1883, 0.9928, 0.1883, 0.9928, 0.1883, 0.9928, 0.1883, 0.9928, 0.1883, 0.9928, 0.1883, 0.9928, 0.1883, 0.9928, 0.1883, 0.9928, 0.1883, 0.9928, 0.1883, 0.9928, 0.1883, 0.9928, 0.1883, 0.9928, 0.1883, 0.9928, 0.1883, 0.9928, 0.1883, 0.9928, 0.1883, 0.9928, 0.1883, 0.9928, 0.1883, 0.9928, 0.1883, 0.9928, 0.1883, 0.9928, 0.1883, 0.9928, 0.1883, 0.9928, 0.1883, 0.9928, 0.1883, 0.9928, 0.1883, 0.9928, 0.1883, 0.9928, 0.1883, 0.9928, 0.1883, 0.9928, 0.1883, 0.9928, 0.1883, 0.9928, 0.1883, 0.9928, 0.1883, 0.9928, 0.1883, 0.9928, 0.1883, 0.9928, 0.1883, 0.9928, 0.1883, 0.9928, 0.1883, 0.9928, 0.1883, 0.9928, 0.1883, 0.9928, 0.1883, 0.9928, 0.1883, 0.9928, 0.1883, 0.9928, 0.1883, 0.9876, 1.0, 0.0, 1.002, 0.0, 0.001667, 0.9876, 0.0, 0.9928, 0.1883, 0.9928, 0.1883, 0.9928, 0.1883, 0.9928, 0.1883, 0.9928, 0.1883, 0.9928, 0.1883, 0.9928, 0.1883, 0.9928, 0.1883, 0.9928, 0.1883, 0.9928, 0.1883, 0.9928, 0.1883, 0.9928, 0.1883, 0.9928, 0.1883, 0.9928, 0.1883, 0.9928, 0.1883, 0.9928, 0.1883, 0.9928, 0.1883, 0.9928, 0.1883, 0.9928, 0.1883, 0.9928, 0.1883, 0.9928, 0.1883, 0.9928, 0.1883, 0.9928, 0.1883, 0.9928, 0.1883, 0.9928, 0.1883, 0.9928, 0.1883, 0.9928, 0.1883, 0.9928, 0.1883, 0.9928, 0.1883, 0.9928, 0.1883, 0.9928, 0.1883, 0.9928, 0.1883, 0.9928, 0.1883, 0.9928, 0.1883, 0.9928, 0.1883, 0.9928, 0.1883, 0.9928, 0.1883, 0.9928, 0.1883, 0.9928, 0.1883, 0.9928, 0.1883, 0.9928, 0.1883, 0.9928, 0.1883, 0.9928, 0.1883, 0.9928, 0.1883, 0.9928, 0.1883, 0.9928, 0.1883, 0.9928, 0.1883, 0.9928, 0.1883, 0.9928, 0.1883, 0.9928, 0.1883, 0.9928, 0.1883, 0.9928, 0.1883, 0.9928, 0.1883, 0.9928, 0.1883, 0.9928, 0.1883, 0.9928, 0.1883, 0.9928, 0.1883, 0.9928, 0.1883, 0.9928, 0.1883, 0.9928, 0.1883, 0.9928, 0.1883, 0.9928, 0.1883, 0.9928, 0.1883, 0.9928, 0.1883, 0.9928, 0.1883, 0.9928, 0.1883, 0.9928, 0.1883, 0.9928, 0.1883, 0.9928, 0.1883, 0.9928, 0.1883, 0.9928, 0.1883, 0.9928, 0.1883, 0.9928, 0.1883, 0.9928, 0.1883, 0.9928, 0.1883, 0.9928, 0.1883, 0.9928, 0.1883, 0.9928, 0.1883, 0.9928, 0.1883, 0.9928, 0.1883, 0.9928, 0.1883, 0.9928, 0.1883, 0.9928, 0.1883, 0.9928, 0.1883, 0.9928, 0.1883, 0.9928, 0.1883, 0.9928, 0.1883, 0.9928, 0.1883, 0.9928, 0.1883, 0.9928, 0.1883, 0.9928, 0.1883, 0.9928, 0.1883, 0.9928, 0.1883, 0.9928, 0.1883, 0.9928, 0.1883, 0.9928, 0.1883, 0.9928, 0.1883, 0.9928, 0.1883, 0.9928, 0.1883, 0.9928, 0.1883, 0.9928, 0.1883, 0.9928, 0.1883, 0.9928, 0.1883, 0.9928, 0.1883, 0.9928, 0.1883, 0.9928, 0.1883, 0.9928, 0.1883, 0.9928, 0.1883, 0.9928, 0.1883, 0.9928, 0.1883, 0.9928, 0.1883, 0.9928, 0.1883, 0.9928, 0.1883, 0.9928, 0.1883, 0.9928, 0.1883, 0.9928, 0.1883, 0.9928, 0.1883, 0.9928, 0.1883, 0.9928, 0.1883, 0.9928, 0.1883, 0.9928, 0.1883, 0.9928, 0.1883, 0.9928, 0.1883, 0.9928, 0.1883, 0.9928, 0.1883, 0.9928, 0.1883, 0.9928, 0.1883, 0.9928, 0.1883, 0.9928, 0.1883, 0.9928, 0.1883, 0.9928, 0.1883, 0.9928, 0.1883, 0.9928, 0.1883, 0.9928, 0.1883, 0.9928, 0.1883, 0.9928, 0.1883, 0.9928, 0.1883, 0.9928, 0.1883, 0.9928, 0.1883, 0.9928, 0.1883, 0.9928, 0.1883, 0.9928, 0.1883, 0.9928, 0.1883, 0.9928, 0.1883, 0.9928, 0.1883, 0.9928, 0.1883, 0.9928, 0.1883, 0.9928, 0.1883, 0.9928, 0.1883, 0.9928, 0.1883, 0.9928, 0.1883, 0.9928, 0.1883, 0.9928, 0.1883, 0.9928, 0.1883, 0.9928, 0.1883, 0.9928, 0.1883, 0.9928, 0.1883, 0.9928, 0.1883, 0.9928, 0.1883, 0.9928, 0.1883, 0.9928, 0.1883, 0.9928, 0.1883, 0.9928, 0.1883, 0.9928, 0.1883, 0.9928, 0.1883, 0.9928, 0.1883, 0.9928, 0.1883, 0.9928, 0.1883, 0.9928, 0.1883, 0.9918, 0.7433, 0.9918, 0.7433, 0.9918, 0.7433, 0.9918, 0.7433, 0.9918, 0.7433, 0.9918, 0.7433, 0.9918, 0.7433, 0.9918, 0.7433, 0.9918, 0.7433, 0.9918, 0.7433, 0.9918, 0.7433, 0.9918, 0.7433, 0.9918, 0.7433, 0.9918, 0.7433, 0.9918, 0.7433, 0.9918, 0.7433, 0.9918, 0.7433, 0.9918, 0.7433, 0.9918, 0.7433, 0.9918, 0.7433, 0.9918, 0.7433, 0.9918, 0.7433, 0.9918, 0.7433, 0.9918, 0.7433, 0.9918, 0.7433, 0.9918, 0.7433, 0.9918, 0.7433, 0.9918, 0.7433, 0.9918, 0.7433, 0.9918, 0.7433, 0.9918, 0.7433, 0.9918, 0.7433, 0.9918, 0.7433, 0.9918, 0.7433, 0.9918, 0.7433, 0.9918, 0.7433, 0.9918, 0.7433, 0.9918, 0.7433, 0.9918, 0.7433, 0.9918, 0.7433, 0.9918, 0.7433, 0.9918, 0.7433, 0.9918, 0.7433, 0.9918, 0.7433, 0.9918, 0.7433, 0.9918, 0.7433, 0.9918, 0.7433, 0.9918, 0.7433, 0.9918, 0.7433, 0.9918, 0.7433, 0.9918, 0.7433, 0.9918, 0.7433, 0.9918, 0.7433, 0.9918, 0.7433, 0.9918, 0.7433, 0.9918, 0.7433, 0.9918, 0.7433, 0.9918, 0.7433, 0.9918, 0.7433, 0.9918, 0.7433, 0.9918, 0.7433, 0.9918, 0.7433, 0.9918, 0.7433, 0.9918, 0.7433, 0.9918, 0.7433, 0.9918, 0.7433, 0.9918, 0.7433, 0.9918, 0.7433, 0.9918, 0.7433, 0.9918, 0.7433, 0.9918, 0.7433, 0.9918, 0.7433, 0.9918, 0.7433, 0.9918, 0.7433, 0.9918, 0.7433, 0.9918, 0.7433, 0.9918, 0.7433, 0.9918, 0.7433, 0.9918, 0.7433, 0.9918, 0.7433, 0.9918, 0.7433, 0.9918, 0.7433, 0.9918, 0.7433, 0.9918, 0.7433, 0.9918, 0.7433, 0.9918, 0.7433, 0.9918, 0.7433, 0.9918, 0.7433, 0.9918, 0.7433, 0.9918, 0.7433, 0.9918, 0.7433, 0.9918, 0.7433, 0.9918, 0.7433, 0.9918, 0.7433, 0.9918, 0.7433, 0.9918, 0.7433, 0.9918, 0.7433, 0.9918, 0.7433, 0.9918, 0.7433, 0.9918, 0.7433, 0.9918, 0.7433, 0.9918, 0.7433, 0.9918, 0.7433, 0.9918, 0.7433, 0.9918, 0.7433, 0.9918, 0.7433, 0.9918, 0.7433, 0.9918, 0.7433, 0.9918, 0.7433, 0.9918, 0.7433, 0.9918, 0.7433, 0.9918, 0.7433, 0.9918, 0.7433, 0.9918, 0.7433, 0.9918, 0.7433, 0.9918, 0.7433, 0.9918, 0.7433, 0.9918, 0.7433, 0.9918, 0.7433, 0.9918, 0.7433, 0.9918, 0.7433, 0.9918, 0.7433, 0.9918, 0.7433, 0.9918, 0.7433, 0.9918, 0.7433, 0.9918, 0.7433, 0.9918, 0.7433, 0.9918, 0.7433, 0.9918, 0.7433, 0.9918, 0.7433, 0.9918, 0.7433, 0.9918, 0.7433, 0.9918, 0.7433, 0.9918, 0.7433, 0.9918, 0.7433, 0.9918, 0.7433, 0.9918, 0.7433, 0.9918, 0.7433, 0.9918, 0.7433, 0.9918, 0.7433, 0.9918, 0.7433, 0.9918, 0.7433, 0.9918, 0.7433, 0.9918, 0.7433, 0.9918, 0.7433, 0.9918, 0.7433, 0.9918, 0.7433, 0.9918, 0.7433, 0.9918, 0.7433, 0.9918, 0.7433, 0.9918, 0.7433, 0.9918, 0.7433, 0.9918, 0.7433, 0.9918, 0.7433, 0.9918, 0.7433, 0.9918, 0.7433, 0.9918, 0.7433, 0.9918, 0.7433, 0.9918, 0.7433, 0.9918, 0.7433, 0.9918, 0.7433, 0.9918, 0.7433, 0.9918, 0.7433, 0.9918, 0.7433, 0.9918, 0.7433, 0.9918, 0.7433, 0.9918, 0.7433, 0.9918, 0.7433, 0.9918, 0.7433, 0.9918, 0.7433, 0.9918, 0.7433, 0.9918, 0.7433, 0.9918, 0.7433, 0.9918, 0.7433, 0.9918, 0.7433, 0.9918, 0.7433, 0.9918, 0.7433, 0.9918, 0.7433, 0.9918, 0.7433, 0.9918, 0.7433, 0.9918, 0.7433, 0.9918, 0.7433, 0.9918, 0.7433, 0.9918, 0.7433, 0.9918, 0.7433, 0.9918, 0.7433, 0.9918, 0.7433, 0.9918, 0.7433, 0.9918, 0.7433, 0.9918, 0.7433, 0.9918, 0.7433, 0.9918, 0.7433, 0.9918, 0.7433, 0.9918, 0.7433, 0.9918, 0.7433, 0.9918, 0.7433, 0.9918, 0.7433, 0.9918, 0.7433, 0.9918, 0.7433, 0.9918, 0.7433, 0.9918, 0.7433, 0.9918, 0.7433, 0.9918, 0.7433, 0.9918, 0.7433, 0.9918, 0.7433, 0.9918, 0.7433, 0.9918, 0.7433, 0.9918, 0.7433, 0.9918, 0.7433, 0.9918, 0.7433, 0.9918, 0.7433, 0.9918, 0.7433, 0.9918, 0.7433, 0.9918, 0.7433, 0.9918, 0.7433, 0.9918, 0.7433, 0.9918, 0.7433, 0.9918, 0.7433, 0.9918, 0.7433, 0.9918, 0.7433, 0.9918, 0.7433, 0.9918, 0.7433, 0.9918, 0.7433, 0.9918, 0.7433, 0.9918, 0.7433, 0.9918, 0.7433, 0.9918, 0.7433, 0.9918, 0.7433, 0.9918, 0.7433, 0.9918, 0.7433, 0.9918, 0.7433, 0.9918, 0.7433, 0.9918, 0.7433, 0.9918, 0.7433, 0.9918, 0.7433, 0.9918, 0.7433, 0.9918, 0.7433, 0.9918, 0.7433, 0.9918, 0.7433, 0.9918, 0.7433, 0.9918, 0.7433, 0.9918, 0.7433, 0.9918, 0.7433, 0.9918, 0.7433, 0.9918, 0.7433, 0.9918, 0.7433, 0.9918, 0.7433, 0.9918, 0.7433, 0.9918, 0.7433, 0.9918, 0.7433, 0.9918, 0.7433, 0.9918, 0.7433, 0.9918, 0.7433, 0.9918, 0.7433, 0.9918, 0.7433, 0.9918, 0.7433, 0.9918, 0.7433, 0.9918, 0.7433, 0.9918, 0.7433, 0.9918, 0.7433, 0.9918, 0.7433, 0.9918, 0.7433, 0.9918, 0.7433, 0.9918, 0.7433, 0.9918, 0.7433, 0.9918, 0.7433, 0.9918, 0.7433, 0.9918, 0.7433, 0.9918, 0.7433, 0.9918, 0.7433, 0.9918, 0.7433, 0.9918, 0.7433, 0.9918, 0.7433, 0.9918, 0.7433, 0.9918, 0.7433, 0.9918, 0.7433, 0.9918, 0.7433, 0.9918, 0.7433, 0.9918, 0.7433, 0.9918, 0.7433, 0.9918, 0.7433, 0.9918, 0.7433, 0.9918, 0.7433, 0.9918, 0.7433, 0.9918, 0.7433, 0.9918, 0.7433, 0.9918, 0.7433, 0.9918, 0.7433, 0.9918, 0.7433, 0.9918, 0.7433, 0.9918, 0.7433, 0.9918, 0.7433, 0.9918, 0.7433, 0.9918, 0.7433, 0.9918, 0.7433, 0.9918, 0.7433, 0.9918, 0.7433, 0.9918, 0.7433, 0.9918, 0.7433, 0.9918, 0.7433, 0.9918, 0.7433, 0.9918, 0.7433, 0.9918, 0.7433, 0.9918, 0.7433, 0.9918, 0.7433, 0.9918, 0.66, 0.9918, 0.66, 0.9918, 0.66, 0.9918, 0.66, 0.9918, 0.66, 0.9918, 0.66, 0.9918, 0.66, 0.9918, 0.66, 0.9918, 0.66, 0.9918, 0.66, 0.9918, 0.66, 0.9918, 0.66, 0.9918, 0.66, 0.9918, 0.6183, 0.9918, 0.6183, 0.9918, 0.66, 0.9918, 0.66, 0.9918, 0.66, 0.9918, 0.66, 0.9918, 0.66, 0.9918, 0.66, 0.9918, 0.6183, 0.9918, 0.66, 0.9918, 0.66, 0.9918, 0.6183, 0.9918, 0.6183, 0.9918, 0.6183, 0.9918, 0.6183, 0.9918, 0.66, 0.9918, 0.66, 0.9918, 0.66, 0.9918, 0.66, 0.9918, 0.66, 0.9918, 0.66, 0.9918, 0.66, 0.9918, 0.66, 0.9918, 0.66, 0.9918, 0.6183, 0.9918, 0.66, 0.9918, 0.66, 0.9918, 0.66, 0.9918, 0.66, 0.9918, 0.66, 0.9918, 0.66, 0.9918, 0.66, 0.9918, 0.66, 0.9918, 0.66, 0.9918, 0.66, 0.9918, 0.66, 0.9918, 0.66, 0.9918, 0.66, 0.9918, 0.66, 0.9918, 0.66, 0.9918, 0.66, 0.9918, 0.66, 0.9918, 0.66, 0.9918, 0.66, 0.9918, 0.66, 0.9918, 0.66, 0.9918, 0.66, 0.9918, 0.66, 0.9918, 0.66, 0.9918, 0.66, 0.9918, 0.66, 0.9918, 0.66, 0.9918, 0.66, 0.9918, 0.66, 0.9918, 0.66, 0.9918, 0.6183, 0.9918, 0.6183, 0.9918, 0.6183, 0.9918, 0.66, 0.9918, 0.6183, 0.9918, 0.66, 0.9918, 0.6183, 0.9918, 0.6183, 0.9918, 0.6183, 0.9918, 0.6183, 0.9918, 0.6183, 0.9918, 0.6183, 0.9918, 0.66, 0.9918, 0.6183, 0.9918, 0.6183, 0.9918, 0.66, 0.9918, 0.66, 0.9918, 0.66, 0.9918, 0.66, 0.9918, 0.66, 0.9918, 0.66, 0.9918, 0.66, 0.9918, 0.66, 0.9918, 0.66, 0.9918, 0.66, 0.9918, 0.66, 0.9918, 0.66, 0.9918, 0.66, 0.9918, 0.66, 0.9918, 0.66, 0.9918, 0.66, 0.9918, 0.66, 0.9918, 0.66, 0.9918, 0.66, 0.9918, 0.66, 0.9918, 0.66, 0.9918, 0.66, 0.9918, 0.66, 0.9918, 0.66, 0.9918, 0.66, 0.9918, 0.66, 0.9918, 0.66, 0.9918, 0.66, 0.9918, 0.66, 0.9918, 0.66, 0.9918, 0.66, 0.9918, 0.66, 0.9918, 0.66, 0.9918, 0.66, 0.9918, 0.66, 0.9918, 0.66, 0.9918, 0.66, 0.9918, 0.66, 0.9918, 0.66, 0.9918, 0.66, 0.9918, 0.66, 0.9918, 0.66, 0.9918, 0.66, 0.9918, 0.66, 0.9918, 0.66, 0.9918, 0.66, 0.9918, 0.66, 0.9918, 0.66, 0.9918, 0.66, 0.9918, 0.66, 0.9918, 0.66, 0.9918, 0.66, 0.9918, 0.66, 0.9918, 0.66, 0.9918, 0.66, 0.9918, 0.66, 0.9918, 0.66, 0.9918, 0.66, 0.9918, 0.66, 0.9918, 0.66, 0.9918, 0.66, 0.9918, 0.66, 0.9918, 0.66, 0.9918, 0.66, 0.9918, 0.66, 0.9918, 0.6183, 0.9918, 0.66, 0.9918, 0.66, 0.9918, 0.66, 0.9918, 0.9517, 0.9918, 0.9933, 0.9918, 0.9933, 0.9918, 0.9933, 0.9918, 0.9933, 0.9918, 0.9933, 0.9918, 0.9933, 0.9918, 0.9517, 0.9918, 0.9933, 0.9918, 0.9933, 0.9918, 0.9933, 0.9918, 0.9933, 0.9918, 0.9933, 0.9918, 0.9933, 0.9918, 0.9933, 0.9918, 0.9933, 0.9918, 0.9933, 0.9918, 0.9933, 0.9918, 0.9933, 0.9918, 0.9933, 0.9918, 0.9933, 0.9918, 0.9933, 0.9918, 0.9933, 0.9918, 0.9933, 0.9918, 0.9933, 0.9918, 0.9933, 0.9918, 0.9933, 0.9918, 0.9933, 0.9918, 0.9517, 0.9918, 0.9933, 0.9918, 0.9933, 0.9918, 0.9933, 0.9918, 0.9933, 0.9918, 0.9933, 0.9918, 0.9933, 0.9918, 0.9933, 0.9918, 0.9933, 0.9918, 0.9933, 0.9918, 0.9933, 0.9918, 0.9933, 0.9918, 0.9933, 0.9918, 0.9933, 0.9918, 0.9933, 0.9918, 0.9933, 0.9918, 0.9933, 0.9918, 0.9933, 0.9918, 0.9933, 0.9918, 0.9933, 0.9918, 0.9933, 0.9918, 0.9933, 0.9918, 0.9933, 0.9918, 0.9933, 0.9918, 0.9933, 0.9918, 0.9933, 0.9918, 0.9933, 0.9918, 0.9933, 0.9918, 0.9933, 0.9918, 0.9933, 0.9918, 0.9933, 0.9918, 0.9933, 0.9918, 0.9933, 0.9918, 0.9933, 0.9918, 0.9933, 0.9918, 0.9933, 0.9918, 0.9933, 0.9918, 0.9933, 0.9918, 0.9933, 0.9918, 0.9933, 0.9918, 0.9933, 0.9918, 0.9933, 0.9918, 0.9933, 0.9918, 0.9933, 0.9918, 0.9933, 0.9918, 0.9933, 0.9918, 0.9933, 0.9918, 0.9933, 0.9918, 0.9933, 0.9918, 0.9933, 0.9918, 0.9933, 0.9918, 0.9933, 0.9918, 0.9933, 0.9918, 0.9933, 0.9918, 0.9933, 0.9918, 0.9933, 0.9918, 0.9933, 0.9918, 0.9933, 0.9918, 0.9933, 0.9918, 0.9933, 0.9918, 0.9933, 0.9918, 0.9933, 0.9918, 0.9933, 0.9918, 0.9933, 0.9918, 0.9933, 0.9918, 0.9933, 0.9918, 0.9933, 0.9918, 0.9933, 0.9918, 0.9933, 0.9918, 0.9933, 0.9918, 0.9933, 0.9918, 0.9933, 0.9918, 0.9933, 0.9918, 0.9933, 0.9918, 0.9933, 0.9918, 0.9933, 0.9918, 0.9933, 0.9918, 0.9933, 0.9918, 0.9933, 0.9918, 0.9933, 0.9918, 0.9933, 0.9918, 0.9933, 0.9918, 0.9933, 0.9918, 0.9933, 0.9918, 0.9933, 0.9918, 0.9933, 0.9918, 0.9933, 0.9918, 0.9933, 0.9918, 0.9933, 0.9918, 0.9933, 0.9918, 0.9933, 0.9918, 0.9933, 0.9918, 0.9933, 0.9918, 0.9933, 0.9918, 0.9933, 0.9918, 0.9933, 0.9918, 0.9933, 0.9918, 0.9933, 0.9918, 0.9933, 0.9918, 0.9933, 0.9918, 0.9933, 0.9918, 0.9933, 0.9918, 0.9933, 0.9918, 0.9933, 0.9918, 0.9933, 0.9918, 0.9933, 0.9918, 0.9933, 0.9918, 0.9933, 0.9918, 0.9933, 0.9918, 0.9933, 0.9918, 0.9933, 0.9918, 0.9933, 0.9918, 0.9933, 0.9918, 0.9933, 0.9918, 0.9933, 0.9918, 0.9933, 0.9918, 0.9933, 0.9918, 0.9933, 0.9918, 0.9933, 0.9918, 0.9933, 0.9918, 0.9933, 0.9918, 0.9933, 0.9918, 0.9933, 0.9918, 0.9933, 0.9918, 0.9933, 0.9918, 0.9933, 0.9918, 0.9933, 0.9918, 0.9933, 0.9918, 0.9933, 0.9918, 0.9933, 0.9918, 0.9933, 0.9918, 0.9933, 0.9918, 0.9933, 0.9918, 0.9933, 0.9918, 0.9933, 0.9918, 0.9933, 0.9918, 0.9933, 0.9918, 0.9933, 0.9918, 0.9933, 0.9918, 0.9933, 0.9918, 0.9933, 0.9918, 0.9933, 0.9918, 0.9933, 0.9918, 0.9933, 0.9918, 0.9933, 0.9918, 0.9933, 0.9918, 0.9933, 0.9918, 0.9933, 0.9918, 0.9933, 0.9918, 0.9933, 0.9918, 0.9933, 0.9918, 0.9933, 0.9918, 0.9933, 0.9918, 0.9933, 0.9918, 0.9933, 0.9918, 0.9933, 0.9918, 0.9933, 0.9918, 0.9933, 0.9918, 0.9933, 0.9918, 0.9933, 0.9918, 0.9933, 0.9918, 0.9933, 0.9918, 0.9933, 0.9918, 0.9933, 0.9918, 0.9933, 0.9918, 0.9933, 0.9918, 0.9933, 0.9918, 0.9933, 0.9918, 0.9933, 0.9918, 0.9933, 0.9918, 0.9933, 0.9918, 0.9933, 0.9918, 0.9933, 0.9918, 0.9933, 0.9918, 0.9933, 0.9918, 0.9933, 0.9918, 0.9933, 0.9918, 0.9933, 0.9918, 0.9933, 0.9918, 0.9933, 0.9918, 0.9933, 0.9918, 0.9933, 0.9918, 0.9933, 0.9918, 0.9933, 0.9918, 0.9933, 0.9918, 0.9933, 0.9918, 0.9933, 0.9918, 0.9933, 0.9918, 0.9933, 0.9918, 0.9933, 0.9918, 0.9933, 0.9918, 0.9933, 0.9918, 0.9933, 0.9918, 0.9933, 0.9918, 0.9933, 0.9918, 0.9933, 0.9918, 0.9933, 0.9918, 0.9933, 0.9918, 0.9933, 0.9918, 0.9933, 0.9918, 0.9933, 0.9918, 0.9933, 0.9918, 0.9933, 0.9918, 0.9933, 0.9918, 0.9933, 0.9918, 0.9933, 0.9918, 0.9933, 0.9918, 0.9933, 0.9918, 0.9933, 0.9918, 0.9933, 0.9918, 0.9933, 0.9918, 0.9933, 0.9918, 0.9933, 0.9918, 0.9933, 0.9918, 0.9933, 0.9918, 0.9933, 0.9918, 0.9933, 0.9918, 0.9933, 0.9918, 0.9933, 0.9918, 0.9933, 0.9918, 0.9933, 0.9918, 0.9933, 0.9918, 0.9933, 0.9918, 0.9933, 0.9918, 0.9933, 0.9918, 0.9933, 0.9918, 0.9933, 0.9918, 0.9933, 0.9918, 0.9517, 0.9918, 0.9933, 0.9918, 0.9933, 0.9918, 0.9933, 0.9918, 0.9933, 0.9918, 0.9933, 0.9918, 0.9933, 0.9918, 0.9933, 0.9918, 0.9933, 0.9918, 0.9933, 0.9918, 0.9933, 0.9918, 0.9933, 0.9918, 0.9933, 0.9918, 0.9933, 0.9918, 0.9933, 0.9918, 0.9933, 0.9918, 0.9933, 0.9918, 0.9933, 0.9918, 0.9933, 0.9918, 0.9933, 0.9918, 0.9517, 0.9918, 0.9933, 0.9918, 0.9933, 0.9918, 0.9933, 0.9918, 0.9933, 0.9918, 0.9933, 0.9918, 0.9933, 0.9918, 0.9933, 0.9918, 0.9933, 0.9918, 0.9933, 0.9918, 0.9933, 0.9918, 0.9933, 0.9918, 0.9933, 0.9918, 0.9933, 0.9918, 0.9933, 0.9918, 0.9933, 0.9918, 0.9933, 0.9918, 0.9933, 0.9918, 0.9933, 0.9918, 0.535, 0.9918, 0.5767, 0.9918, 0.5767, 0.9918, 0.5767, 0.9918, 0.535, 0.9918, 0.5767, 0.9918, 0.535, 0.9918, 0.5767, 0.9918, 0.5767, 0.9918, 0.535, 0.9918, 0.535, 0.9918, 0.5767, 0.9918, 0.535, 0.9918, 0.535, 0.9918, 0.5767, 0.9918, 0.535, 0.9918, 0.535, 0.9918, 0.5767, 0.9918, 0.785, 0.9918, 0.785, 0.9918, 0.8267, 0.9918, 0.785, 0.9918, 0.785, 0.9918, 0.8267, 0.9918, 0.785, 0.9918, 0.785, 0.9918, 0.8267, 0.9918, 0.785, 0.9918, 0.785, 0.9918, 0.8267, 0.9918, 0.785, 0.9918, 0.785, 0.9918, 0.785, 0.9918, 0.785, 0.9918, 0.785, 0.9918, 0.785, 0.9918, 0.785, 0.9918, 0.785, 0.9918, 0.785, 0.9918, 0.785, 0.9918, 0.785, 0.9918, 0.785, 0.9918, 0.91, 0.9918, 0.91, 0.9918, 0.91, 0.9918, 0.91, 0.9918, 0.8683, 0.9918, 0.91, 0.9918, 0.91, 0.9918, 0.91, 0.9918, 0.91, 0.9918, 0.91, 0.9918, 0.91, 0.9918, 0.91, 0.9918, 0.91, 0.9918, 0.91, 0.9918, 0.91, 0.9918, 0.91, 0.9918, 0.91, 0.9918, 0.91, 0.9918, 0.91, 0.9918, 0.91, 0.9918, 0.91, 0.9918, 0.91, 0.9918, 0.91, 0.9918, 0.91, 0.9918, 0.91, 0.9918, 0.8683, 0.9918, 0.91, 0.9918, 0.91, 0.9918, 0.91, 0.9918, 0.91, 0.9918, 0.91, 0.9918, 0.91, 0.9918, 0.8683, 0.9918, 0.91, 0.9918, 0.91, 0.9918, 0.91, 0.9918, 0.8683, 0.9918, 0.8683, 0.9918, 0.8267, 0.9918, 0.8267, 0.9918, 0.785, 0.9918, 0.785, 0.9918, 0.8267, 0.9918, 0.8267, 0.9918, 0.785, 0.9918, 0.785, 0.9918, 0.8267, 0.9918, 0.8267, 0.9918, 0.785, 0.9918, 0.785, 0.9918, 0.8267, 0.9918, 0.8267, 0.9918, 0.785, 0.9918, 0.785, 0.9918, 0.8267, 0.9918, 0.8267, 0.9918, 0.785, 0.9918, 0.785, 0.9918, 0.8267, 0.9918, 0.8267, 0.9918, 0.785, 0.9918, 0.785, 0.9918, 0.8267, 0.9918, 0.8267, 0.9918, 0.785, 0.9918, 0.785, 0.9918, 0.8267, 0.9918, 0.8267, 0.9918, 0.785, 0.9918, 0.785, 0.9918, 0.8267, 0.9918, 0.8267, 0.9918, 0.785, 0.9918, 0.785, 0.9918, 0.8267, 0.9918, 0.8267, 0.9918, 0.785, 0.9918, 0.785, 0.9918, 0.8267, 0.9918, 0.8267, 0.9918, 0.8267, 0.9918, 0.8267, 0.9918, 0.8267, 0.9918, 0.8267, 0.9918, 0.8267, 0.9918, 0.8267, 0.9918, 0.8267, 0.9918, 0.8267, 0.9918, 0.8267, 0.9918, 0.8267, 0.9918, 0.8267, 0.9918, 0.785, 0.9918, 0.785, 0.9918, 0.8267, 0.9918, 0.785, 0.9918, 0.785, 0.9918, 0.785, 0.9918, 0.785, 0.9918, 0.785, 0.9918, 0.8267, 0.9918, 0.785, 0.9918, 0.785, 0.9918, 0.8267, 0.9918, 0.8267, 0.9918, 0.8267, 0.9918, 0.785, 0.9918, 0.8267, 0.9918, 0.8267, 0.9918, 0.8267, 0.9918, 0.8267, 0.9918, 0.8267, 0.9918, 0.8267, 0.9918, 0.8267, 0.9918, 0.8267, 0.9918, 0.8267, 0.9918, 0.8267, 0.9918, 0.8267, 0.9918, 0.8267, 0.9918, 0.6183, 0.9918, 0.6183, 0.9918, 0.6183, 0.9918, 0.66, 0.9918, 0.66, 0.9918, 0.66, 0.9918, 0.66, 0.9918, 0.66, 0.9918, 0.66, 0.9918, 0.66, 0.9918, 0.66, 0.9918, 0.66, 0.9918, 0.66, 0.9918, 0.66, 0.9918, 0.66, 0.9918, 0.66, 0.9918, 0.5767, 0.9918, 0.5767, 0.9918, 0.535, 0.9918, 0.5767, 0.9918, 0.5767, 0.9918, 0.5767, 0.9918, 0.5767, 0.9918, 0.535, 0.9918, 0.5767, 0.9918, 0.5767, 0.9918, 0.5767, 0.9918, 0.5767, 0.9918, 0.5767, 0.9918, 0.5767, 0.9918, 0.5767, 0.9918, 0.5767, 0.9918, 0.5767, 0.9918, 0.535, 0.9918, 0.5767, 0.9918, 0.5767, 0.9918, 0.535, 0.9918, 0.5767, 0.9918, 0.5767, 0.9918, 0.5767, 0.9918, 0.5767, 0.9918, 0.5767, 0.9918, 0.5767, 0.9918, 0.5767, 0.9918, 0.5767, 0.9918, 0.5767, 0.9918, 0.5767, 0.9918, 0.5767, 0.9918, 0.5767, 0.9918, 0.5767, 0.9918, 0.5767, 0.9918, 0.5767, 0.9918, 0.5767, 0.9918, 0.5767, 0.9918, 0.5767, 0.9918, 0.5767, 0.9918, 0.5767, 0.9918, 0.5767, 0.9918, 0.5767, 0.9918, 0.5767, 0.9918, 0.5767, 0.9918, 0.5767, 0.9918, 0.5767, 0.9918, 0.5767, 0.9918, 0.5767, 0.9918, 0.535, 0.9918, 0.535, 0.9918, 0.5767, 0.9918, 0.535, 0.9918, 0.5767, 0.9918, 0.5767, 0.9918, 0.535, 0.9918, 0.5767, 0.9918, 0.5767, 0.9918, 0.5767, 0.9918, 0.5767, 0.9918, 0.5767, 0.9918, 0.5767, 0.9918, 0.5767, 0.9918, 0.5767, 0.9918, 0.66, 0.9918, 0.66, 0.9918, 0.66, 0.9918, 0.66, 0.9918, 0.66, 0.9918, 0.66, 0.9918, 0.66, 0.9918, 0.66, 0.9918, 0.66, 0.9918, 0.66, 0.9918, 0.66, 0.9918, 0.66, 0.9918, 0.66, 0.9918, 0.66, 0.9918, 0.66, 0.9918, 0.66, 0.9918, 0.66, 0.9918, 0.66, 0.9918, 0.66, 0.9918, 0.66, 0.9918, 0.66, 0.9918, 0.66, 0.9918, 0.66, 0.9918, 0.66, 0.9918, 0.66, 0.9918, 0.66, 0.9918, 0.66, 0.9918, 0.66, 0.9918, 0.66, 0.9918, 0.66, 0.9918, 0.66, 0.9918, 0.66, 0.9918, 0.66, 0.9918, 0.66, 0.9918, 0.7433, 0.9918, 0.7433, 0.9918, 0.7433, 0.9918, 0.7433, 0.9918, 0.7433, 0.9918, 0.7433, 0.9918, 0.7433, 0.9918, 0.7433, 0.9918, 0.7433, 0.9918, 0.7433, 0.9918, 0.7433, 0.9918, 0.7433, 0.9918, 0.7433, 0.9918, 0.7433, 0.9918, 0.7433, 0.9918, 0.7433, 0.9918, 0.7433, 0.9918, 0.7433, 0.9918, 0.7433, 0.9918, 0.7433, 0.9918, 0.7433, 0.9918, 0.7433, 0.9918, 0.7433, 0.9918, 0.7433, 0.9918, 0.7433, 0.9918, 0.7433, 0.9918, 0.7433, 0.9918, 0.7017, 0.9918, 0.7017, 0.9918, 0.7433, 0.9918, 0.7433, 0.9918, 0.7433, 0.9918, 0.7433, 0.9918, 0.7433, 0.9918, 0.7433, 0.9918, 0.7433, 0.9918, 0.7433, 0.9918, 0.7433, 0.9918, 0.7433, 0.9918, 0.7433, 0.9918, 0.7017, 0.9918, 0.7433, 0.9918, 0.7433, 0.9918, 0.7017, 0.9918, 0.7017, 0.9918, 0.7433, 0.9918, 0.7433, 0.9918, 0.7433, 0.9918, 0.7433, 0.9918, 0.7433, 0.9918, 0.7433, 0.9918, 0.7017, 0.9918, 0.7017, 0.9918, 0.7433, 0.9918, 0.7433, 0.9918, 0.7017, 0.9918, 0.7017, 0.9918, 0.7433, 0.9918, 0.7433, 0.9918, 0.7433, 0.9918, 0.7433, 0.9918, 0.7433, 0.9918, 0.7433, 0.9918, 0.7433, 0.9918, 0.7433, 0.9918, 0.7433, 0.9918, 0.7433, 0.9918, 0.7433, 0.9918, 0.7433, 0.9918, 0.7433, 0.9918, 0.7433, 0.9918, 0.7017, 0.9918, 0.7433, 0.9918, 0.7433, 0.9918, 0.7433, 0.9918, 0.7017, 0.9918, 0.7017, 0.9918, 0.7433, 0.9918, 0.7433, 0.9918, 0.7433, 0.9918, 0.7433, 0.9918, 0.7433, 0.9918, 0.7433, 0.9918, 0.7433, 0.9918, 0.7433, 0.9918, 0.7433, 0.9918, 0.7433, 0.9918, 0.7433, 0.9918, 0.7433, 0.9918, 0.7433, 0.9918, 0.7433, 0.9918, 0.7433, 0.9918, 0.7433, 0.9918, 0.7433, 0.9918, 0.7433, 0.9918, 0.7433, 0.9918, 0.7433, 0.9918, 0.7433, 0.9918, 0.7433, 0.9918, 0.7433, 0.9918, 0.7433, 0.9918, 0.7433, 0.9918, 0.7433, 0.9918, 0.7433, 0.9918, 0.7433, 0.9918, 0.7433, 0.9918, 0.7433, 0.9918, 0.7433, 0.9918, 0.7433, 0.9918, 0.7433, 0.9918, 0.7433, 0.9918, 0.7433, 0.9918, 0.7433, 0.9918, 0.7433, 0.9918, 0.7433, 0.9918, 0.7017, 0.9918, 0.7017, 0.9918, 0.7433, 0.9918, 0.7433, 0.9918, 0.7433, 0.9918, 0.7433, 0.9918, 0.7433, 0.9918, 0.7433, 0.9918, 0.7433, 0.9918, 0.7433, 0.9918, 0.7433, 0.9918, 0.7433, 0.9918, 0.7433, 0.9918, 0.7433, 0.9918, 0.7433, 0.9918, 0.7433, 0.9918, 0.7017, 0.9918, 0.7017, 0.9918, 0.7433, 0.9918, 0.7433, 0.9918, 0.7433, 0.9918, 0.7433, 0.9918, 0.7433, 0.9918, 0.7433, 0.9918, 0.7433, 0.9918, 0.7433, 0.9918, 0.7433, 0.9918, 0.7433, 0.9918, 0.7433, 0.9918, 0.7433, 0.9918, 0.7433, 0.9918, 0.7433, 0.9918, 0.7433, 0.9918, 0.7433, 0.9918, 0.7433, 0.9918, 0.7433, 0.9918, 0.7433, 0.9918, 0.7433, 0.9918, 0.7433, 0.9918, 0.7433, 0.9918, 0.7017, 0.9918, 0.7017, 0.9918, 0.7433, 0.9918, 0.7433, 0.9918, 0.7433, 0.9918, 0.7433, 0.9918, 0.7433, 0.9918, 0.7433, 0.9918, 0.7017, 0.9918, 0.7017, 0.9918, 0.7433, 0.9918, 0.7433, 0.9918, 0.7433, 0.9918, 0.7433, 0.9918, 0.7433, 0.9918, 0.7433, 0.9918, 0.7433, 0.9918, 0.7433, 0.9918, 0.7433, 0.9918, 0.7433, 0.9918, 0.7433, 0.9918, 0.7433, 0.9918, 0.7433, 0.9918, 0.7433, 0.9918, 0.7433, 0.9918, 0.7433, 0.9918, 0.7433, 0.9918, 0.7433, 0.9918, 0.7017, 0.9918, 0.7017, 0.9918, 0.7433, 0.9918, 0.7433, 0.9918, 0.7017, 0.9918, 0.7017, 0.9918, 0.7433, 0.9918, 0.7433, 0.9918, 0.7433, 0.9918, 0.7433, 0.9918, 0.7433, 0.9918, 0.7433, 0.9918, 0.7433, 0.9918, 0.7433, 0.9918, 0.7433, 0.9918, 0.7433, 0.9918, 0.7433, 0.9918, 0.7433, 0.9918, 0.9933, 0.9918, 0.9933, 0.9918, 0.9933, 0.9918, 0.9933, 0.9918, 0.9933, 0.9918, 0.9933, 0.9918, 0.9933, 0.9918, 0.9933, 0.9918, 0.9933, 0.9918, 0.9933, 0.9918, 0.9933, 0.9918, 0.9933, 0.9918, 0.9933, 0.9918, 0.9933, 0.9918, 0.9933, 0.9918, 0.9933, 0.9918, 0.9933, 0.9918, 0.9933, 0.9918, 0.9933, 0.9918, 0.9933, 0.9918, 0.9933, 0.9918, 0.9933, 0.9918, 0.9933, 0.9918, 0.9933, 0.9918, 0.9933, 0.9918, 0.9933, 0.9918, 0.9933, 0.9918, 0.9933, 0.9918, 0.9933, 0.9918, 0.9933, 0.9918, 0.9933, 0.9918, 0.9933, 0.9918, 0.9933, 0.9918, 0.9933, 0.9918, 0.9933, 0.9918, 0.9933, 0.9918, 0.9933, 0.9918, 0.9933, 0.9918, 0.9933, 0.9918, 0.9933, 0.9918, 0.9933, 0.9918, 0.9933, 0.9918, 0.9933, 0.9918, 0.9933, 0.9918, 0.9933, 0.9918, 0.9933, 0.9918, 0.9933, 0.9918, 0.9933, 0.9918, 0.9933, 0.9918, 0.9933, 0.9918, 0.9933, 0.9918, 0.9933, 0.9918, 0.9933, 0.9918, 0.9933, 0.9918, 0.9933, 0.9918, 0.9933, 0.9918, 0.9933, 0.9918, 0.9933, 0.9918, 0.9933, 0.9918, 0.9933, 0.9918, 0.9933, 0.9918, 0.9933, 0.9918, 0.9933, 0.9918, 0.9933, 0.9918, 0.9933, 0.9918, 0.9933, 0.9918, 0.9933, 0.9918, 0.9933, 0.9918, 0.9933, 0.9918, 0.9933, 0.9918, 0.9933, 0.9918, 0.9933, 0.9918, 0.9933, 0.9918, 0.9933, 0.9918, 0.9933, 0.9918, 0.9933, 0.9918, 0.9933, 0.9918, 0.9933, 0.9918, 0.9933, 0.9918, 0.9933, 0.9918, 0.9933, 0.9918, 0.9933, 0.9918, 0.9933, 0.9918, 0.9933, 0.9918, 0.9933, 0.9918, 0.9933, 0.9918, 0.9933, 0.9918, 0.9933, 0.9918, 0.9933, 0.9918, 0.9933, 0.9918, 0.9933, 0.9918, 0.9933, 0.9918, 0.9933, 0.9918, 0.9933, 0.9918, 0.9933, 0.9918, 0.9933, 0.9918, 0.9933, 0.9918, 0.9933, 0.9918, 0.9933, 0.9918, 0.9933, 0.9918, 0.9933, 0.9918, 0.9933, 0.9918, 0.9933, 0.9918, 0.9933, 0.9918, 0.9933, 0.9918, 0.9933, 0.9918, 0.9933, 0.9918, 0.9933, 0.9918, 0.9933, 0.9918, 0.9933, 0.9918, 0.9933, 0.9918, 0.9933, 0.9918, 0.9933, 0.9918, 0.9933, 0.9918, 0.9933, 0.9918, 0.9933, 0.9918, 0.9933, 0.9918, 0.9933, 0.9918, 0.9933, 0.9918, 0.9933, 0.9918, 0.9933, 0.9918, 0.9933, 0.9918, 0.9933, 0.9918, 0.9933, 0.9918, 0.9933, 0.9918, 0.9933, 0.9918, 0.9933, 0.9918, 0.9933, 0.9918, 0.9933, 0.9918, 0.9933, 0.9918, 0.9933, 0.9918, 0.9933, 0.9918, 0.9933, 0.9918, 0.9933, 0.9918, 0.9933, 0.9918, 0.9933, 0.9918, 0.9933, 0.9918, 0.9933, 0.9918, 0.9933, 0.9918, 0.9933, 0.9918, 0.9933, 0.9918, 0.9933, 0.9918, 0.9933, 0.9918, 0.9933, 0.9918, 0.9933, 0.9918, 0.9933, 0.9918, 0.9933, 0.9918, 0.9933, 0.9918, 0.9933, 0.9918, 0.9933, 0.9918, 0.9933, 0.9918, 0.9933, 0.9918, 0.9933, 0.9918, 0.9933, 0.9918, 0.9933, 0.9918, 0.9933, 0.9918, 0.9933, 0.9918, 0.9933, 0.9918, 0.9933, 0.9918, 0.9933, 0.9918, 0.9933, 0.9918, 0.9933, 0.9918, 0.9933, 0.9918, 0.9933, 0.9918, 0.9933, 0.9918, 0.9933, 0.9918, 0.9933, 0.9918, 0.9933, 0.9918, 0.9933, 0.9918, 0.9933, 0.9918, 0.9933, 0.9918, 0.9933, 0.9918, 0.9933, 0.9918, 0.9933, 0.9918, 0.9933, 0.9918, 0.9933, 0.9918, 0.9933, 0.9918, 0.9933, 0.9918, 0.9933, 0.9918, 0.9933, 0.9918, 0.9933, 0.9918, 0.9933, 0.9918, 0.9933, 0.9918, 0.9933, 0.9918, 0.9933, 0.9918, 0.9933, 0.9918, 0.9933, 0.9918, 0.9933, 0.9918, 0.9933, 0.9918, 0.9933, 0.9918, 0.9933, 0.9918, 0.9933, 0.9918, 0.9933, 0.9918, 0.9933, 0.9918, 0.9933, 0.9918, 0.9933, 0.9918, 0.9933, 0.9918, 0.9933, 0.9918, 0.9933, 0.9918, 0.9933, 0.9918, 0.9933, 0.9918, 0.9933, 0.9918, 0.9933, 0.9918, 0.9933, 0.9918, 0.9933, 0.9918, 0.9933, 0.9918, 0.9933, 0.9918, 0.9933, 0.9918, 0.9933, 0.9918, 0.9933, 0.9918, 0.9933, 0.9918, 0.9933, 0.9918, 0.9933, 0.9918, 0.9933, 0.9918, 0.9933, 0.9918, 0.9933, 0.9918, 0.9933, 0.9918, 0.9933, 0.9918, 0.9933, 0.9918, 0.9933, 0.9918, 0.9933, 0.9918, 0.9933, 0.9918, 0.9933, 0.9918, 0.9933, 0.9918, 0.9933, 0.9918, 0.9933, 0.9918, 0.9933, 0.9918, 0.9933, 0.9918, 0.9933, 0.9918, 0.9933, 0.9918, 0.9933, 0.9918, 0.9933, 0.9918, 0.9933, 0.9918, 0.9933, 0.9918, 0.9933, 0.9918, 0.9933, 0.9918, 0.9933, 0.9918, 0.9933, 0.9918, 0.9933, 0.9918, 0.9933, 0.9918, 0.9933, 0.9918, 0.9933, 0.9918, 0.9933, 0.9918, 0.9933, 0.9918, 0.9933, 0.9918, 0.9933, 0.9918, 0.9933, 0.9918, 0.9933, 0.9918, 0.9933, 0.9918, 0.9933, 0.9918, 0.9933, 0.9918, 0.9933, 0.9918, 0.9933, 0.9918, 0.9933, 0.9918, 0.9933, 0.9918, 0.9933, 0.9918, 0.9933, 0.9918, 0.9933, 0.9918, 0.9933, 0.9918, 0.9933, 0.9918, 0.9933, 0.9918, 0.9933, 0.9918, 0.9933, 0.9918, 0.9933, 0.9918, 0.9933, 0.9918, 0.9933, 0.9918, 0.9933, 0.9918, 0.9933, 0.9918, 0.9933, 0.9918, 0.9933, 0.9918, 0.9933, 0.9918, 0.9933, 0.9918, 0.9933, 0.9918, 0.9933, 0.9918, 0.9933, 0.9918, 0.9933, 0.9918, 0.9933, 0.9918, 0.9933, 0.9918, 0.9933, 0.9918, 0.9933, 0.9918, 0.9933, 0.9918, 0.9933, 0.9918, 0.9933, 0.9918, 0.9933, 0.9918, 0.9933, 0.9918, 0.9933, 0.9918, 0.9933, 0.9918, 0.9933, 0.9918, 0.9933, 0.9918, 0.9933, 0.9918, 0.9933, 0.9918, 0.9933, 0.9918, 0.9933, 0.9918, 0.9933, 0.9918, 0.9933, 0.9918, 0.9933, 0.9918, 0.9933, 0.9918, 0.9933, 0.9918, 0.9933, 0.9918, 0.9933, 0.9918, 0.9933, 0.9918, 0.9933, 0.9918, 0.9933, 0.9918, 0.9933, 0.9918, 0.9933, 0.9918, 0.9933, 0.9918, 0.9933, 0.9918, 0.9933, 0.9918, 0.9933, 0.9918, 0.9933, 0.9918, 0.9933, 0.9918, 0.9933, 0.9918, 0.9933, 0.9918, 0.9933, 0.9918, 0.9933, 0.9918, 0.9933, 0.9918, 0.9933, 0.9918, 0.9933, 0.9918, 0.9933, 0.9918, 0.9933, 0.9918, 0.9933, 0.9918, 0.9933, 0.9918, 0.9933, 0.9918, 0.9933, 0.9918, 0.9933, 0.9918, 0.9933, 0.9918, 0.9933, 0.9918, 0.9933, 0.9918, 0.9933, 0.9918, 0.9933, 0.9918, 0.9933, 0.9918, 0.9933, 0.9918, 0.9933, 0.9918, 0.9933, 0.9918, 0.9933, 0.9918, 0.9933, 0.9918, 0.9933, 0.9918, 0.9933, 0.9918, 0.9933, 0.9918, 0.9933, 0.9918, 0.9933, 0.9918, 0.9933, 0.9918, 0.9933, 0.9918, 0.9933, 0.9918, 0.9933, 0.9918, 0.9933, 0.9918, 0.9933, 0.9918, 0.9933, 0.9918, 0.9933, 0.9918, 0.66, 0.9918, 0.6183, 0.9918, 0.6183, 0.9918, 0.66])
me_cube.materials.append(mat_material)
me_cube.use_remesh_preserve_volume = False
me_cube.use_remesh_preserve_attributes = False
me_cube.use_mirror_vertex_groups = False
me_cube.update()

# ---- objects
ob_cube_001 = bpy.data.objects.new('Cube.001', me_cube_001)
ob_cube = bpy.data.objects.new('Cube', me_cube)

# ---- transforms, parenting, visibility, modifiers, constraints
ob_cube_001.location = (0.0, 0.0, 0.0)
ob_cube_001.scale = (0.2466, 6.331, 3.411)
ob_cube_001.lock_rotations_4d = False
ob_cube_001.empty_display_type = 'ARROWS'
ob_cube_001.lineart.crease_threshold = 0.0
ob_cube.location = (0.0, 0.0, 0.0)
ob_cube.scale = (0.2466, 6.331, 3.411)
ob_cube.lock_rotations_4d = False
ob_cube.empty_display_type = 'ARROWS'
ob_cube.lineart.crease_threshold = 0.0

# ---- collection membership
col_collection_1.objects.link(ob_cube_001)
col_collection_1.objects.link(ob_cube)

# ---- scene / render settings (as saved in the file)
scene.frame_start = 1; scene.frame_end = 250; scene.frame_set(18)
scene.render.engine = 'BLENDER_EEVEE_NEXT'
scene.render.resolution_percentage = 50
scene.render.dither_intensity = 0.0
scene.cycles.use_denoising = False
scene.cycles.samples = 128
scene.cycles.sampling_pattern = 'TABULATED_SOBOL'
scene.cycles.use_adaptive_sampling = False
scene.cycles.use_light_tree = False
scene.cycles.blur_glossy = 0.0
scene.cycles.sample_clamp_indirect = 0.0
scene.view_settings.view_transform = 'Standard'
bpy.context.view_layer.update()

# ---- added for rendering (the .blend has no active camera and no usable light): camera, sun
cam_auto = bpy.data.cameras.new('AutoCamera')
cam_auto.lens = 50.0
cam_auto.sensor_width = 36.0
cam_auto.clip_end = 1000.0
ob_auto_camera = bpy.data.objects.new('AutoCamera', cam_auto)
scene.collection.objects.link(ob_auto_camera)
ob_auto_camera.location = (13.1306, -17.0944, 15.4649)
ob_auto_camera.rotation_euler = (1.09748, -7.21219e-08, 0.694738)
scene.camera = ob_auto_camera
light_auto_sun = bpy.data.lights.new('AutoSun', 'SUN')
light_auto_sun.energy = 3.0
light_auto_sun.angle = 0.0523599
ob_auto_sun = bpy.data.objects.new('AutoSun', light_auto_sun)
scene.collection.objects.link(ob_auto_sun)
ob_auto_sun.rotation_euler = (0.872665, 0.174533, 0.523599)
bpy.context.view_layer.update()
